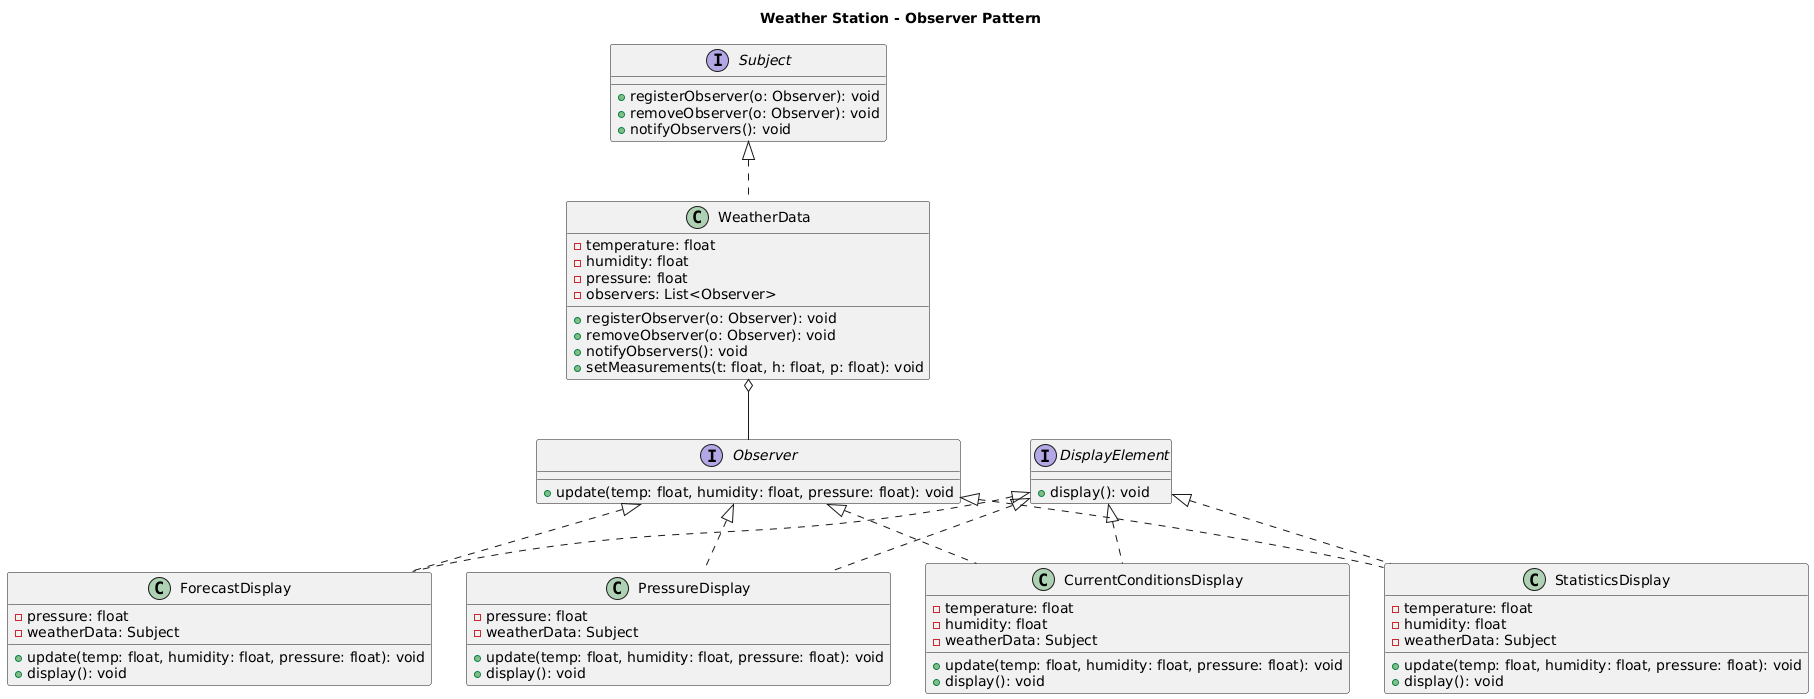

The diagram above was rendered by PlantUML. Its source (embedded in the PNG):
@startuml
title Weather Station - Observer Pattern

' ===== Interfaces =====
interface Observer {
  +update(temp: float, humidity: float, pressure: float): void
}

interface DisplayElement {
  +display(): void
}

interface Subject {
  +registerObserver(o: Observer): void
  +removeObserver(o: Observer): void
  +notifyObservers(): void
}

' ===== Subject =====
class WeatherData {
  -temperature: float
  -humidity: float
  -pressure: float
  -observers: List<Observer>
  +registerObserver(o: Observer): void
  +removeObserver(o: Observer): void
  +notifyObservers(): void
  +setMeasurements(t: float, h: float, p: float): void
}

' ===== Displays =====
class CurrentConditionsDisplay {
  -temperature: float
  -humidity: float
  -weatherData: Subject
  +update(temp: float, humidity: float, pressure: float): void
  +display(): void
}

class StatisticsDisplay {
  -temperature: float
  -humidity: float
  -weatherData: Subject
  +update(temp: float, humidity: float, pressure: float): void
  +display(): void
}

class ForecastDisplay {
  -pressure: float
  -weatherData: Subject
  +update(temp: float, humidity: float, pressure: float): void
  +display(): void
}

' ===== NUEVO DISPLAY =====
class PressureDisplay {
  -pressure: float
  -weatherData: Subject
  +update(temp: float, humidity: float, pressure: float): void
  +display(): void
}

' ===== Relationships =====
Observer <|.. CurrentConditionsDisplay
Observer <|.. StatisticsDisplay
Observer <|.. ForecastDisplay
Observer <|.. PressureDisplay

DisplayElement <|.. CurrentConditionsDisplay
DisplayElement <|.. StatisticsDisplay
DisplayElement <|.. ForecastDisplay
DisplayElement <|.. PressureDisplay

Subject <|.. WeatherData
WeatherData o-- Observer
@enduml